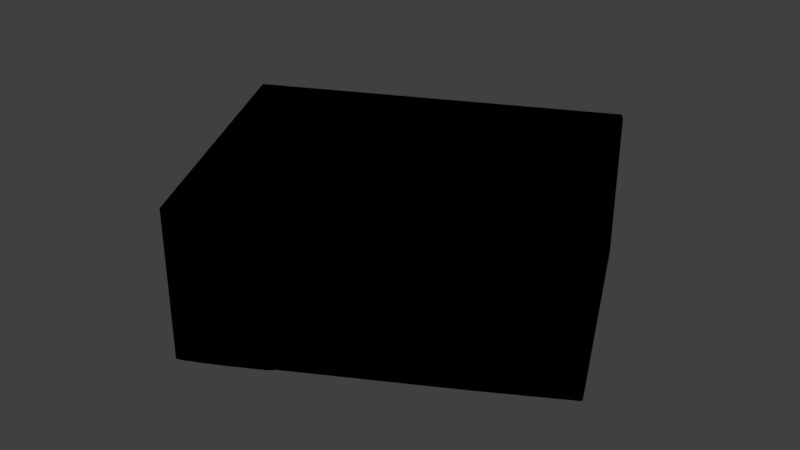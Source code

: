 # Source: sector_15.blend  (saved by Blender 2.79.0; exported with 4.5.12 LTS)
import bpy
from mathutils import Matrix  # noqa: F401  (used for matrix-valued properties, if any)

bpy.ops.wm.read_factory_settings(use_empty=True)
scene = bpy.context.scene
scene.name = 'Scene'

# ---- collections
col_collection_1 = bpy.data.collections.new('Collection 1'); scene.collection.children.link(col_collection_1)

# ---- materials (node trees are filled in below, after node groups)
mat_svgmat_030 = bpy.data.materials.new('SVGMat.030')
mat_svgmat_030.alpha_threshold = 0.0
mat_svgmat_030.use_transparent_shadow = False
mat_svgmat_030.diffuse_color = (0.0, 0.0, 0.0, 1.0)
mat_svgmat_030.roughness = 0.5

# ---- material node trees

# ---- world
world_world = bpy.data.worlds.new('World'); scene.world = world_world
world_world.color = (0.05088, 0.05088, 0.05088)
world_world.use_sun_shadow = False
world_world.sun_shadow_jitter_overblur = 0.0
world_world.cycles.sampling_method = 'MANUAL'

# ---- meshes
me_cucurve_015 = bpy.data.meshes.new('CUCurve.015')
me_cucurve_015.from_pydata([(0.3778, -0.2161, 0.0), (0.3775, -0.2163, 0.0), (0.3776, -0.2165, 0.0), (0.4035, -0.2616, 0.0), (0.4037, -0.2618, 0.0), (0.4041, -0.2617, 0.0), (0.405, -0.2614, 0.0), (0.4061, -0.2608, 0.0), (0.4076, -0.2601, 0.0), (0.4091, -0.2593, 0.0), (0.4108, -0.2584, 0.0), (0.4124, -0.2575, 0.0), (0.414, -0.2566, 0.0), (0.4154, -0.2558, 0.0), (0.4165, -0.2552, 0.0), (0.4172, -0.2546, 0.0), (0.4175, -0.2543, 0.0), (0.4176, -0.2542, 0.0), (0.4176, -0.2541, 0.0), (0.4177, -0.2541, 0.0), (0.4178, -0.254, 0.0), (0.4179, -0.254, 0.0), (0.4568, -0.2317, 0.0), (0.457, -0.2316, 0.0), (0.457, -0.2315, 0.0), (0.4567, -0.2305, 0.0), (0.437, -0.1892, 0.0), (0.4362, -0.188, 0.0), (0.436, -0.1877, 0.0), (0.4358, -0.1876, 0.0), (0.4355, -0.1877, 0.0), (0.3778, -0.2161, -0.01), (0.3775, -0.2163, -0.01), (0.3776, -0.2165, -0.01), (0.4035, -0.2616, -0.01), (0.4037, -0.2618, -0.01), (0.4041, -0.2617, -0.01), (0.405, -0.2614, -0.01), (0.4061, -0.2608, -0.01), (0.4076, -0.2601, -0.01), (0.4091, -0.2593, -0.01), (0.4108, -0.2584, -0.01), (0.4124, -0.2575, -0.01), (0.414, -0.2566, -0.01), (0.4154, -0.2558, -0.01), (0.4165, -0.2552, -0.01), (0.4172, -0.2546, -0.01), (0.4175, -0.2543, -0.01), (0.4176, -0.2542, -0.01), (0.4176, -0.2541, -0.01), (0.4177, -0.2541, -0.01), (0.4178, -0.254, -0.01), (0.4179, -0.254, -0.01), (0.4443, -0.2391, -0.01), (0.4444, -0.239, -0.01), (0.4568, -0.2317, -0.01), (0.457, -0.2316, -0.01), (0.457, -0.2315, -0.01), (0.457, -0.2312, -0.01), (0.4567, -0.2305, -0.01), (0.437, -0.1892, -0.01), (0.4362, -0.188, -0.01), (0.436, -0.1877, -0.01), (0.4358, -0.1876, -0.01), (0.4355, -0.1877, -0.01)], [], [(18, 19, 20, 21, 22, 23, 24, 25, 26, 27, 28, 29, 30, 0, 1, 2, 3, 4, 5, 6, 7, 8, 9, 10, 11, 12, 13, 14, 15, 16, 17), (27, 26, 60, 61), (0, 30, 64, 31), (34, 3, 2, 33), (17, 48, 49, 18), (62, 61, 60, 59, 58, 57, 56, 55, 54, 53, 52, 51, 50, 49, 48, 47, 46, 45, 44, 43, 42, 41, 40, 39, 38, 37, 36, 35, 34, 33, 32, 31, 64, 63), (2, 1, 32, 33), (5, 4, 35, 36), (21, 20, 51, 52), (26, 25, 59, 60), (24, 57, 58, 59, 25), (1, 0, 31, 32), (6, 5, 36, 37), (29, 28, 62, 63), (19, 18, 49, 50), (23, 22, 55, 56), (17, 16, 47, 48), (12, 11, 10, 9, 8, 7, 6, 37, 38, 39, 40, 41, 42, 43, 44, 45, 14, 13), (24, 23, 56, 57), (15, 14, 45, 46), (28, 27, 61, 62), (16, 15, 46, 47), (20, 19, 50, 51), (4, 3, 34, 35), (30, 29, 63, 64), (22, 21, 52, 53, 54, 55)])
me_cucurve_015.materials.append(mat_svgmat_030)
me_cucurve_015.use_remesh_preserve_volume = False
me_cucurve_015.use_remesh_preserve_attributes = False
me_cucurve_015.use_mirror_vertex_groups = False
me_cucurve_015.update()

# ---- objects
ob_curve = bpy.data.objects.new('Curve', me_cucurve_015)

# ---- transforms, parenting, visibility, modifiers, constraints
ob_curve.location = (0.0, 0.0, 0.0)
ob_curve.scale = (100.0, 100.0, 255.0)
ob_curve.lineart.crease_threshold = 0.0

# ---- collection membership
col_collection_1.objects.link(ob_curve)

# ---- scene / render settings (as saved in the file)
scene.frame_start = 1; scene.frame_end = 250; scene.frame_set(1)
scene.render.engine = 'BLENDER_EEVEE_NEXT'
scene.render.resolution_percentage = 50
scene.render.dither_intensity = 0.0
scene.cycles.use_denoising = False
scene.cycles.samples = 128
scene.cycles.sampling_pattern = 'TABULATED_SOBOL'
scene.cycles.use_adaptive_sampling = False
scene.cycles.use_light_tree = False
scene.cycles.blur_glossy = 0.0
scene.cycles.sample_clamp_indirect = 0.0
scene.view_settings.view_transform = 'Standard'
bpy.context.view_layer.update()

# ---- added for rendering (the .blend has no active camera and no usable light): camera, sun
cam_auto = bpy.data.cameras.new('AutoCamera')
cam_auto.lens = 50.0
cam_auto.sensor_width = 36.0
cam_auto.clip_end = 1000.0
ob_auto_camera = bpy.data.objects.new('AutoCamera', cam_auto)
scene.collection.objects.link(ob_auto_camera)
ob_auto_camera.location = (52.0657, -34.8731, 6.99527)
ob_auto_camera.rotation_euler = (1.09748, -7.21219e-08, 0.694738)
scene.camera = ob_auto_camera
light_auto_sun = bpy.data.lights.new('AutoSun', 'SUN')
light_auto_sun.energy = 3.0
light_auto_sun.angle = 0.0523599
ob_auto_sun = bpy.data.objects.new('AutoSun', light_auto_sun)
scene.collection.objects.link(ob_auto_sun)
ob_auto_sun.rotation_euler = (0.872665, 0.174533, 0.523599)
bpy.context.view_layer.update()
